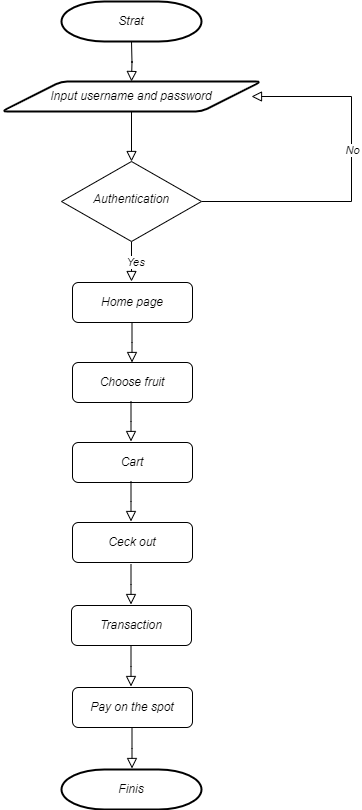

The diagram above was exported from draw.io. Its source (the exported page's mxGraphModel, read from the mxfile embedded in the PNG):
<mxGraphModel dx="780" dy="504" grid="1" gridSize="10" guides="1" tooltips="1" connect="1" arrows="1" fold="1" page="1" pageScale="1" pageWidth="827" pageHeight="1169" math="0" shadow="0">
  <root>
    <mxCell id="WIyWlLk6GJQsqaUBKTNV-0" />
    <mxCell id="WIyWlLk6GJQsqaUBKTNV-1" parent="WIyWlLk6GJQsqaUBKTNV-0" />
    <mxCell id="WIyWlLk6GJQsqaUBKTNV-2" value="" style="rounded=0;html=1;jettySize=auto;orthogonalLoop=1;fontSize=11;endArrow=block;endFill=0;endSize=8;strokeWidth=1;shadow=0;labelBackgroundColor=none;edgeStyle=orthogonalEdgeStyle;fontStyle=2" parent="WIyWlLk6GJQsqaUBKTNV-1" edge="1">
      <mxGeometry relative="1" as="geometry">
        <mxPoint x="220" y="120" as="sourcePoint" />
        <mxPoint x="220" y="160" as="targetPoint" />
      </mxGeometry>
    </mxCell>
    <mxCell id="WIyWlLk6GJQsqaUBKTNV-4" value="" style="rounded=0;html=1;jettySize=auto;orthogonalLoop=1;fontSize=11;endArrow=block;endFill=0;endSize=8;strokeWidth=1;shadow=0;labelBackgroundColor=none;edgeStyle=orthogonalEdgeStyle;fontStyle=2" parent="WIyWlLk6GJQsqaUBKTNV-1" source="WIyWlLk6GJQsqaUBKTNV-6" edge="1">
      <mxGeometry x="0.0122" y="10" relative="1" as="geometry">
        <mxPoint y="-1" as="offset" />
        <mxPoint x="220" y="360" as="targetPoint" />
      </mxGeometry>
    </mxCell>
    <mxCell id="lR60IJQdQjVtt2-vA4_u-5" value="Yes" style="edgeLabel;html=1;align=center;verticalAlign=middle;resizable=0;points=[];fontStyle=2" vertex="1" connectable="0" parent="WIyWlLk6GJQsqaUBKTNV-4">
      <mxGeometry x="0.0576" y="3" relative="1" as="geometry">
        <mxPoint as="offset" />
      </mxGeometry>
    </mxCell>
    <mxCell id="WIyWlLk6GJQsqaUBKTNV-5" value="" style="edgeStyle=orthogonalEdgeStyle;rounded=0;html=1;jettySize=auto;orthogonalLoop=1;fontSize=11;endArrow=block;endFill=0;endSize=8;strokeWidth=1;shadow=0;labelBackgroundColor=none;fontStyle=2" parent="WIyWlLk6GJQsqaUBKTNV-1" edge="1">
      <mxGeometry x="0.1268" y="10" relative="1" as="geometry">
        <mxPoint as="offset" />
        <mxPoint x="290" y="280" as="sourcePoint" />
        <mxPoint x="340" y="175" as="targetPoint" />
        <Array as="points">
          <mxPoint x="440" y="280" />
          <mxPoint x="440" y="175" />
        </Array>
      </mxGeometry>
    </mxCell>
    <mxCell id="lR60IJQdQjVtt2-vA4_u-4" value="No" style="edgeLabel;html=1;align=center;verticalAlign=middle;resizable=0;points=[];fontStyle=2" vertex="1" connectable="0" parent="WIyWlLk6GJQsqaUBKTNV-5">
      <mxGeometry x="0.138" relative="1" as="geometry">
        <mxPoint as="offset" />
      </mxGeometry>
    </mxCell>
    <mxCell id="WIyWlLk6GJQsqaUBKTNV-6" value="Authentication" style="rhombus;whiteSpace=wrap;html=1;shadow=0;fontFamily=Helvetica;fontSize=12;align=center;strokeWidth=1;spacing=6;spacingTop=-4;fontStyle=2" parent="WIyWlLk6GJQsqaUBKTNV-1" vertex="1">
      <mxGeometry x="150" y="240" width="140" height="80" as="geometry" />
    </mxCell>
    <mxCell id="WIyWlLk6GJQsqaUBKTNV-11" value="Choose fruit" style="rounded=1;whiteSpace=wrap;html=1;fontSize=12;glass=0;strokeWidth=1;shadow=0;fontStyle=2" parent="WIyWlLk6GJQsqaUBKTNV-1" vertex="1">
      <mxGeometry x="161" y="441" width="120" height="40" as="geometry" />
    </mxCell>
    <mxCell id="ts6B9u4jFdvFzmpUpNts-0" value="&lt;i&gt;Strat&lt;/i&gt;" style="strokeWidth=2;html=1;shape=mxgraph.flowchart.terminator;whiteSpace=wrap;" parent="WIyWlLk6GJQsqaUBKTNV-1" vertex="1">
      <mxGeometry x="150" y="80" width="140" height="40" as="geometry" />
    </mxCell>
    <mxCell id="ts6B9u4jFdvFzmpUpNts-1" value="&lt;i&gt;Input username and password&lt;/i&gt;" style="shape=parallelogram;html=1;strokeWidth=2;perimeter=parallelogramPerimeter;whiteSpace=wrap;rounded=1;arcSize=12;size=0.23;" parent="WIyWlLk6GJQsqaUBKTNV-1" vertex="1">
      <mxGeometry x="90" y="160" width="260" height="30" as="geometry" />
    </mxCell>
    <mxCell id="ts6B9u4jFdvFzmpUpNts-2" value="" style="edgeStyle=orthogonalEdgeStyle;rounded=0;html=1;jettySize=auto;orthogonalLoop=1;fontSize=11;endArrow=block;endFill=0;endSize=8;strokeWidth=1;shadow=0;labelBackgroundColor=none;exitX=0.5;exitY=1;exitDx=0;exitDy=0;entryX=0.5;entryY=0;entryDx=0;entryDy=0;fontStyle=2" parent="WIyWlLk6GJQsqaUBKTNV-1" source="ts6B9u4jFdvFzmpUpNts-1" target="WIyWlLk6GJQsqaUBKTNV-6" edge="1">
      <mxGeometry y="10" relative="1" as="geometry">
        <mxPoint as="offset" />
        <mxPoint x="179" y="213" as="sourcePoint" />
        <mxPoint x="229" y="213" as="targetPoint" />
      </mxGeometry>
    </mxCell>
    <mxCell id="ts6B9u4jFdvFzmpUpNts-5" value="Home page" style="rounded=1;whiteSpace=wrap;html=1;fontSize=12;glass=0;strokeWidth=1;shadow=0;fontStyle=2" parent="WIyWlLk6GJQsqaUBKTNV-1" vertex="1">
      <mxGeometry x="161" y="361" width="120" height="40" as="geometry" />
    </mxCell>
    <mxCell id="ts6B9u4jFdvFzmpUpNts-9" value="" style="rounded=0;html=1;jettySize=auto;orthogonalLoop=1;fontSize=11;endArrow=block;endFill=0;endSize=8;strokeWidth=1;shadow=0;labelBackgroundColor=none;edgeStyle=orthogonalEdgeStyle;fontStyle=2" parent="WIyWlLk6GJQsqaUBKTNV-1" edge="1">
      <mxGeometry x="0.0122" y="10" relative="1" as="geometry">
        <mxPoint y="-1" as="offset" />
        <mxPoint x="220.5" y="401" as="sourcePoint" />
        <mxPoint x="220.5" y="441" as="targetPoint" />
        <Array as="points">
          <mxPoint x="221" y="421" />
          <mxPoint x="221" y="421" />
        </Array>
      </mxGeometry>
    </mxCell>
    <mxCell id="ts6B9u4jFdvFzmpUpNts-10" value="Ceck out" style="rounded=1;whiteSpace=wrap;html=1;fontSize=12;glass=0;strokeWidth=1;shadow=0;fontStyle=2" parent="WIyWlLk6GJQsqaUBKTNV-1" vertex="1">
      <mxGeometry x="161" y="601" width="120" height="40" as="geometry" />
    </mxCell>
    <mxCell id="ts6B9u4jFdvFzmpUpNts-12" value="" style="rounded=0;html=1;jettySize=auto;orthogonalLoop=1;fontSize=11;endArrow=block;endFill=0;endSize=8;strokeWidth=1;shadow=0;labelBackgroundColor=none;edgeStyle=orthogonalEdgeStyle;fontStyle=2" parent="WIyWlLk6GJQsqaUBKTNV-1" edge="1">
      <mxGeometry x="0.0122" y="10" relative="1" as="geometry">
        <mxPoint y="-1" as="offset" />
        <mxPoint x="219.5" y="480" as="sourcePoint" />
        <mxPoint x="219.5" y="520" as="targetPoint" />
        <Array as="points">
          <mxPoint x="220" y="500" />
          <mxPoint x="220" y="500" />
        </Array>
      </mxGeometry>
    </mxCell>
    <mxCell id="ts6B9u4jFdvFzmpUpNts-14" value="Finis" style="strokeWidth=2;html=1;shape=mxgraph.flowchart.terminator;whiteSpace=wrap;fontStyle=2" parent="WIyWlLk6GJQsqaUBKTNV-1" vertex="1">
      <mxGeometry x="150" y="848" width="140" height="40" as="geometry" />
    </mxCell>
    <mxCell id="ts6B9u4jFdvFzmpUpNts-16" value="" style="rounded=0;html=1;jettySize=auto;orthogonalLoop=1;fontSize=11;endArrow=block;endFill=0;endSize=8;strokeWidth=1;shadow=0;labelBackgroundColor=none;edgeStyle=orthogonalEdgeStyle;fontStyle=2" parent="WIyWlLk6GJQsqaUBKTNV-1" edge="1">
      <mxGeometry x="0.0122" y="10" relative="1" as="geometry">
        <mxPoint y="-1" as="offset" />
        <mxPoint x="219.5" y="643" as="sourcePoint" />
        <mxPoint x="219.5" y="683" as="targetPoint" />
        <Array as="points">
          <mxPoint x="220" y="663" />
          <mxPoint x="220" y="663" />
        </Array>
      </mxGeometry>
    </mxCell>
    <mxCell id="ts6B9u4jFdvFzmpUpNts-20" value="Cart" style="rounded=1;whiteSpace=wrap;html=1;fontSize=12;glass=0;strokeWidth=1;shadow=0;fontStyle=2" parent="WIyWlLk6GJQsqaUBKTNV-1" vertex="1">
      <mxGeometry x="161" y="521" width="120" height="40" as="geometry" />
    </mxCell>
    <mxCell id="ts6B9u4jFdvFzmpUpNts-22" value="" style="rounded=0;html=1;jettySize=auto;orthogonalLoop=1;fontSize=11;endArrow=block;endFill=0;endSize=8;strokeWidth=1;shadow=0;labelBackgroundColor=none;edgeStyle=orthogonalEdgeStyle;fontStyle=2" parent="WIyWlLk6GJQsqaUBKTNV-1" edge="1">
      <mxGeometry x="0.0122" y="10" relative="1" as="geometry">
        <mxPoint y="-1" as="offset" />
        <mxPoint x="219.5" y="560" as="sourcePoint" />
        <mxPoint x="219.5" y="600" as="targetPoint" />
        <Array as="points">
          <mxPoint x="220" y="580" />
          <mxPoint x="220" y="580" />
        </Array>
      </mxGeometry>
    </mxCell>
    <mxCell id="lR60IJQdQjVtt2-vA4_u-0" value="Transaction" style="rounded=1;whiteSpace=wrap;html=1;fontSize=12;glass=0;strokeWidth=1;shadow=0;fontStyle=2" vertex="1" parent="WIyWlLk6GJQsqaUBKTNV-1">
      <mxGeometry x="160" y="684" width="120" height="40" as="geometry" />
    </mxCell>
    <mxCell id="lR60IJQdQjVtt2-vA4_u-1" value="Pay on the spot" style="rounded=1;whiteSpace=wrap;html=1;fontSize=12;glass=0;strokeWidth=1;shadow=0;fontStyle=2" vertex="1" parent="WIyWlLk6GJQsqaUBKTNV-1">
      <mxGeometry x="161" y="766" width="120" height="40" as="geometry" />
    </mxCell>
    <mxCell id="lR60IJQdQjVtt2-vA4_u-2" value="" style="rounded=0;html=1;jettySize=auto;orthogonalLoop=1;fontSize=11;endArrow=block;endFill=0;endSize=8;strokeWidth=1;shadow=0;labelBackgroundColor=none;edgeStyle=orthogonalEdgeStyle;fontStyle=2" edge="1" parent="WIyWlLk6GJQsqaUBKTNV-1">
      <mxGeometry x="0.0122" y="10" relative="1" as="geometry">
        <mxPoint y="-1" as="offset" />
        <mxPoint x="219.5" y="725" as="sourcePoint" />
        <mxPoint x="219.5" y="765" as="targetPoint" />
        <Array as="points">
          <mxPoint x="220" y="745" />
          <mxPoint x="220" y="745" />
        </Array>
      </mxGeometry>
    </mxCell>
    <mxCell id="lR60IJQdQjVtt2-vA4_u-3" value="" style="rounded=0;html=1;jettySize=auto;orthogonalLoop=1;fontSize=11;endArrow=block;endFill=0;endSize=8;strokeWidth=1;shadow=0;labelBackgroundColor=none;edgeStyle=orthogonalEdgeStyle;fontStyle=2" edge="1" parent="WIyWlLk6GJQsqaUBKTNV-1">
      <mxGeometry x="0.0122" y="10" relative="1" as="geometry">
        <mxPoint y="-1" as="offset" />
        <mxPoint x="220.5" y="807" as="sourcePoint" />
        <mxPoint x="220.5" y="847" as="targetPoint" />
        <Array as="points">
          <mxPoint x="221" y="827" />
          <mxPoint x="221" y="827" />
        </Array>
      </mxGeometry>
    </mxCell>
  </root>
</mxGraphModel>